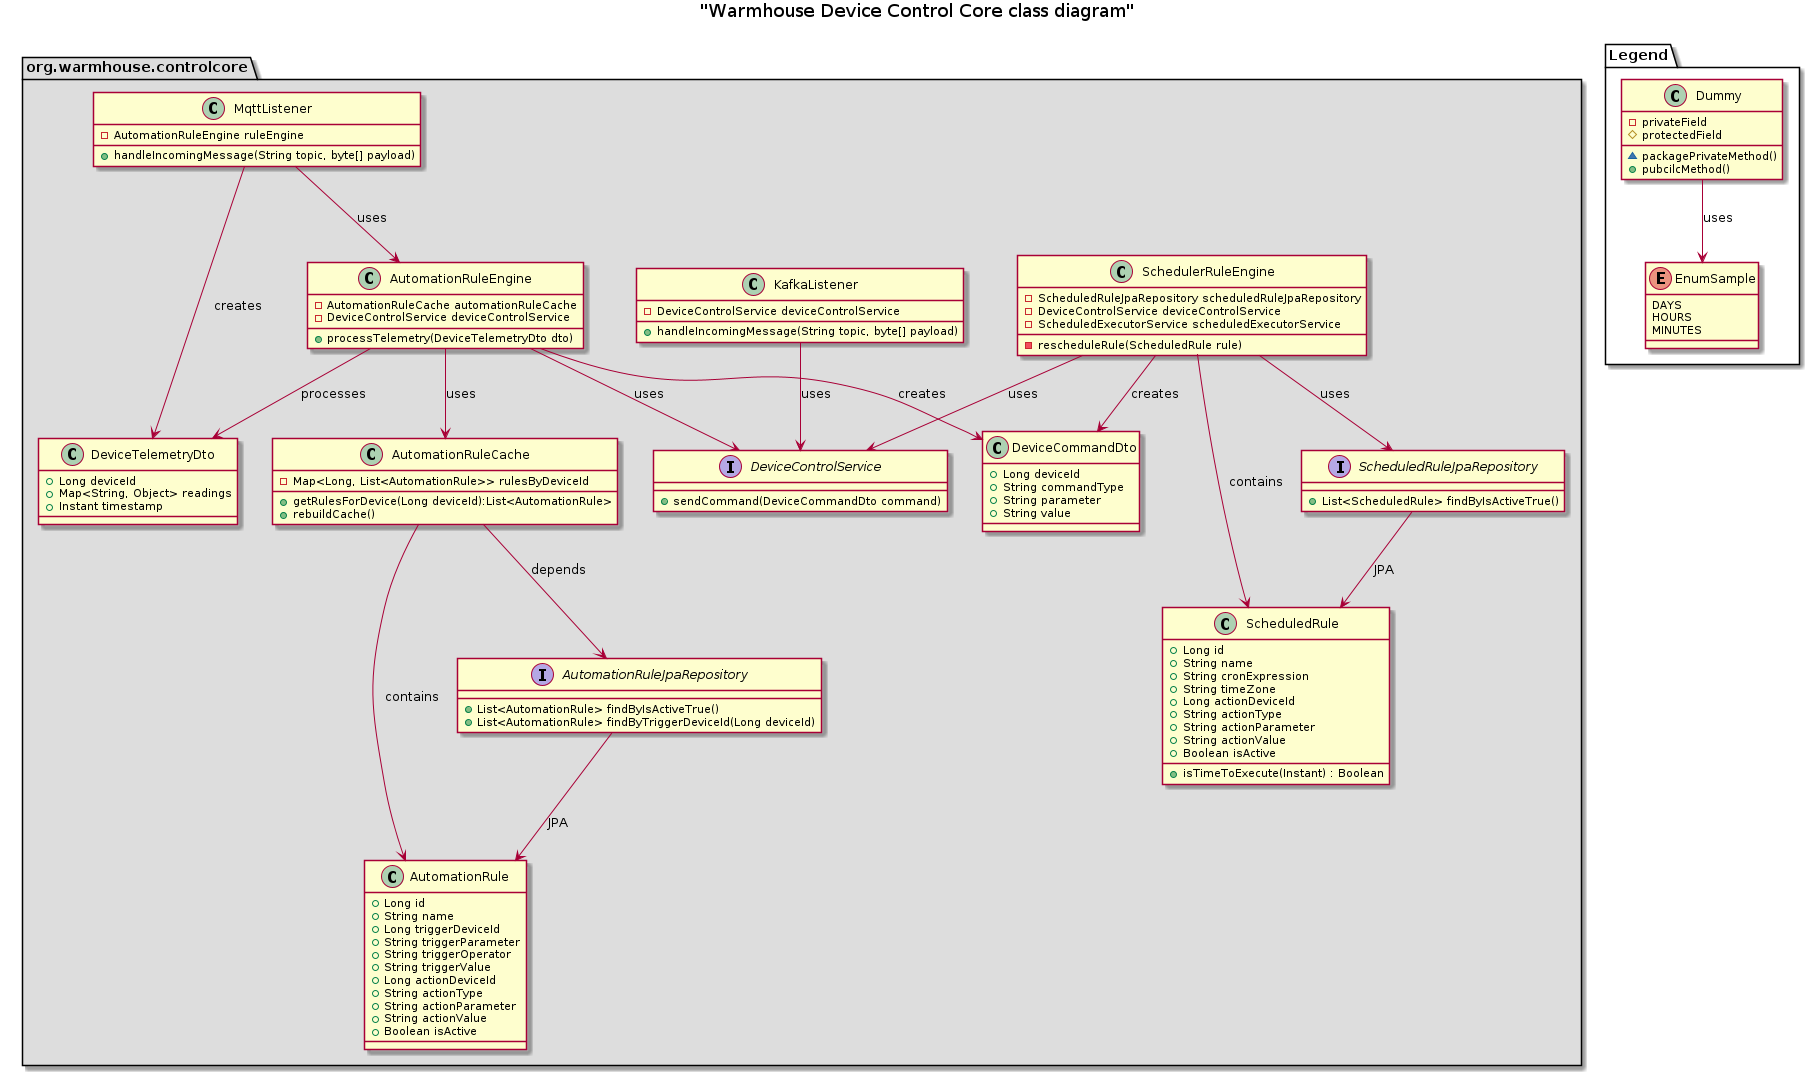

The diagram above was rendered by PlantUML. Its source (embedded in the PNG):
@startuml

title "Warmhouse Device Control Core class diagram"

top to bottom direction
!pragma useVerticalIf on

package "org.warmhouse.controlcore" #DDDDDD {

  class AutomationRule {
    +Long id
    +String name
    +Long triggerDeviceId
    +String triggerParameter
    +String triggerOperator
    +String triggerValue
    +Long actionDeviceId
    +String actionType
    +String actionParameter
    +String actionValue
    +Boolean isActive
  }
  interface AutomationRuleJpaRepository {
    +List<AutomationRule> findByIsActiveTrue()
    +List<AutomationRule> findByTriggerDeviceId(Long deviceId)
  }
  class ScheduledRule {
    + Long id
    + String name
    + String cronExpression
    + String timeZone
    + Long actionDeviceId
    + String actionType
    + String actionParameter
    + String actionValue
    + Boolean isActive
    + isTimeToExecute(Instant) : Boolean
  }
  interface ScheduledRuleJpaRepository {
    +List<ScheduledRule> findByIsActiveTrue()
  }

  class AutomationRuleCache {
    -Map<Long, List<AutomationRule>> rulesByDeviceId
    +getRulesForDevice(Long deviceId):List<AutomationRule>
    +rebuildCache()
  }
  class DeviceTelemetryDto {
    +Long deviceId
    +Map<String, Object> readings
    +Instant timestamp
  }
  class DeviceCommandDto {
    +Long deviceId
    +String commandType
    +String parameter
    +String value
  }
  class AutomationRuleEngine {
    -AutomationRuleCache automationRuleCache
    -DeviceControlService deviceControlService
    +processTelemetry(DeviceTelemetryDto dto)
  }
  class SchedulerRuleEngine {
    -ScheduledRuleJpaRepository scheduledRuleJpaRepository
    -DeviceControlService deviceControlService
    -ScheduledExecutorService scheduledExecutorService
    -rescheduleRule(ScheduledRule rule)
  }
  interface DeviceControlService {
    +sendCommand(DeviceCommandDto command)
  }
  class MqttListener {
    -AutomationRuleEngine ruleEngine
    +handleIncomingMessage(String topic, byte[] payload)
  }

  class KafkaListener {
    -DeviceControlService deviceControlService
    +handleIncomingMessage(String topic, byte[] payload)
  }

  AutomationRuleJpaRepository --> AutomationRule : JPA

  AutomationRuleCache --> AutomationRuleJpaRepository : depends
  AutomationRuleCache --> AutomationRule : contains
  AutomationRuleEngine --> AutomationRuleCache : uses
  AutomationRuleEngine --> DeviceControlService : uses
  MqttListener --> AutomationRuleEngine : uses
  MqttListener --> DeviceTelemetryDto : creates
  KafkaListener --> DeviceControlService : uses
  AutomationRuleEngine --> DeviceTelemetryDto : processes
  AutomationRuleEngine --> DeviceCommandDto : creates

  ScheduledRuleJpaRepository --> ScheduledRule : JPA
  SchedulerRuleEngine --> ScheduledRuleJpaRepository : uses
  SchedulerRuleEngine --> DeviceControlService : uses
  SchedulerRuleEngine --> DeviceCommandDto : creates
  SchedulerRuleEngine --> ScheduledRule : contains

}


namespace Legend {
  class Dummy {
   -privateField
   #protectedField
   ~packagePrivateMethod()
   +pubcilcMethod()
  }

  enum EnumSample {
	  DAYS
	  HOURS
	  MINUTES
  }

  Dummy --> EnumSample : uses
}

@enduml